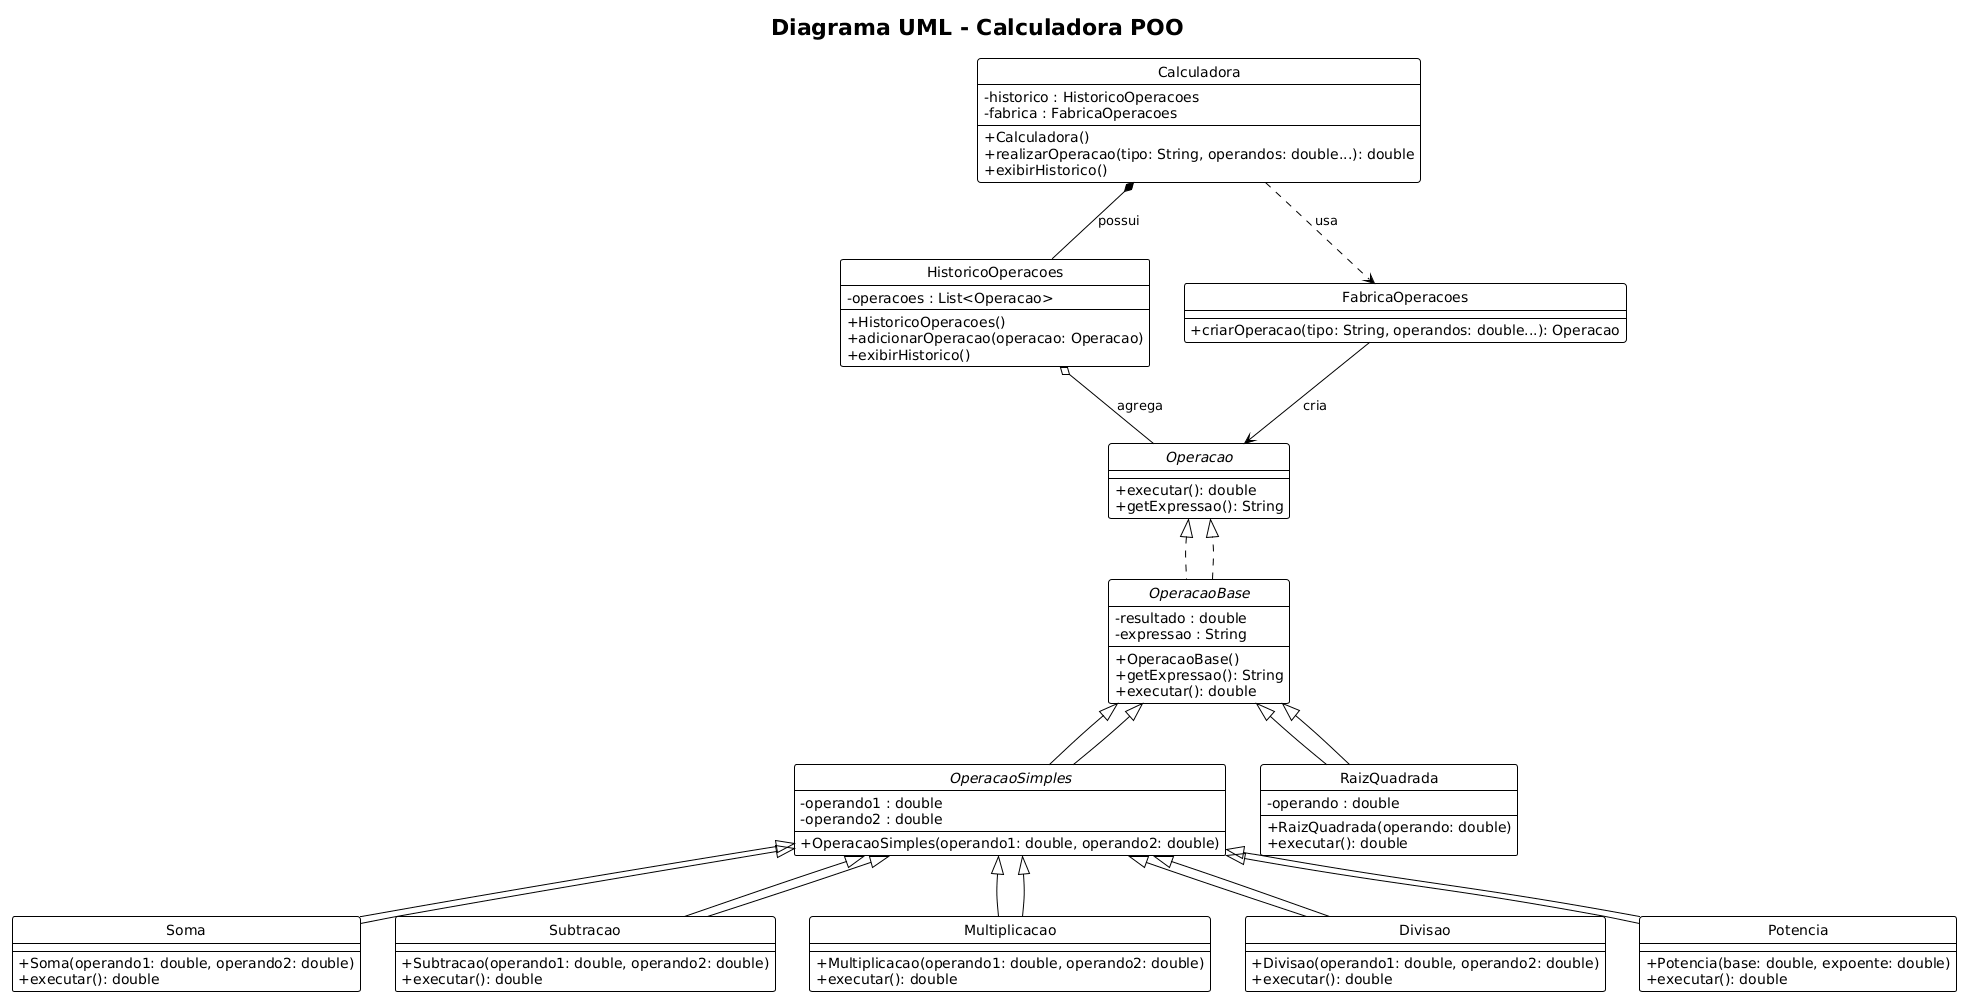

The diagram above was rendered by PlantUML. Its source (embedded in the PNG):
@startuml
!theme plain
hide circle
skinparam classAttributeIconSize 0

title Diagrama UML - Calculadora POO

interface Operacao {
    + executar(): double
    + getExpressao(): String
}

abstract class OperacaoBase implements Operacao {
    - resultado : double
    - expressao : String
    + OperacaoBase()
    + getExpressao(): String
    + executar(): double
}

abstract class OperacaoSimples extends OperacaoBase {
    - operando1 : double
    - operando2 : double
    + OperacaoSimples(operando1: double, operando2: double)
}

class Soma extends OperacaoSimples{
    + Soma(operando1: double, operando2: double)
    + executar(): double
}

class Subtracao extends OperacaoSimples{
    + Subtracao(operando1: double, operando2: double)
    + executar(): double
}

class Multiplicacao extends OperacaoSimples{
    + Multiplicacao(operando1: double, operando2: double)
    + executar(): double
}

class Divisao extends OperacaoSimples{
    + Divisao(operando1: double, operando2: double)
    + executar(): double
}

class Potencia extends OperacaoSimples{
    + Potencia(base: double, expoente: double)
    + executar(): double
}

class RaizQuadrada extends OperacaoBase {
    - operando : double
    + RaizQuadrada(operando: double)
    + executar(): double
}

class HistoricoOperacoes {
    - operacoes : List<Operacao>
    + HistoricoOperacoes()
    + adicionarOperacao(operacao: Operacao)
    + exibirHistorico()
}

class FabricaOperacoes {
    + criarOperacao(tipo: String, operandos: double...): Operacao
}

class Calculadora {
    - historico : HistoricoOperacoes
    - fabrica : FabricaOperacoes
    + Calculadora()
    + realizarOperacao(tipo: String, operandos: double...): double
    + exibirHistorico()
}

' RELACIONAMENTOS
OperacaoBase ..|> Operacao
OperacaoSimples --|> OperacaoBase
Soma --|> OperacaoSimples
Subtracao --|> OperacaoSimples
Multiplicacao --|> OperacaoSimples
Divisao --|> OperacaoSimples
Potencia --|> OperacaoSimples
RaizQuadrada --|> OperacaoBase

HistoricoOperacoes o-- Operacao : agrega
Calculadora *-- HistoricoOperacoes : possui
Calculadora ..> FabricaOperacoes : usa
FabricaOperacoes --> Operacao : cria
@enduml